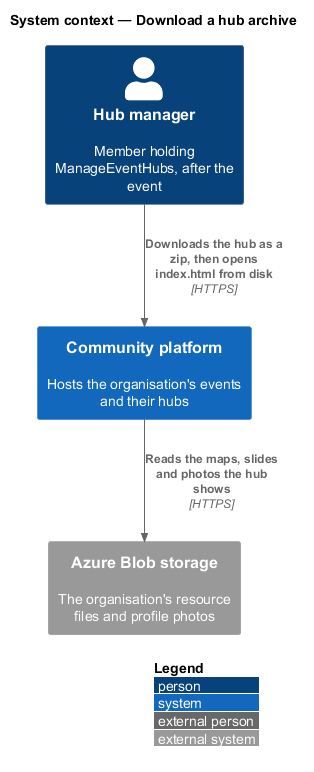

The diagram above was rendered by PlantUML. Its source (embedded in the PNG):
@startuml
!include <C4/C4_Context>
LAYOUT_WITH_LEGEND()
title System context — Download a hub archive
Person(lead, "Hub manager", "Member holding ManageEventHubs, after the event")
System(community, "Community platform", "Hosts the organisation's events and their hubs")
System_Ext(blob, "Azure Blob storage", "The organisation's resource files and profile photos")
Rel(lead, community, "Downloads the hub as a zip, then opens index.html from disk", "HTTPS")
Rel(community, blob, "Reads the maps, slides and photos the hub shows", "HTTPS")
@enduml